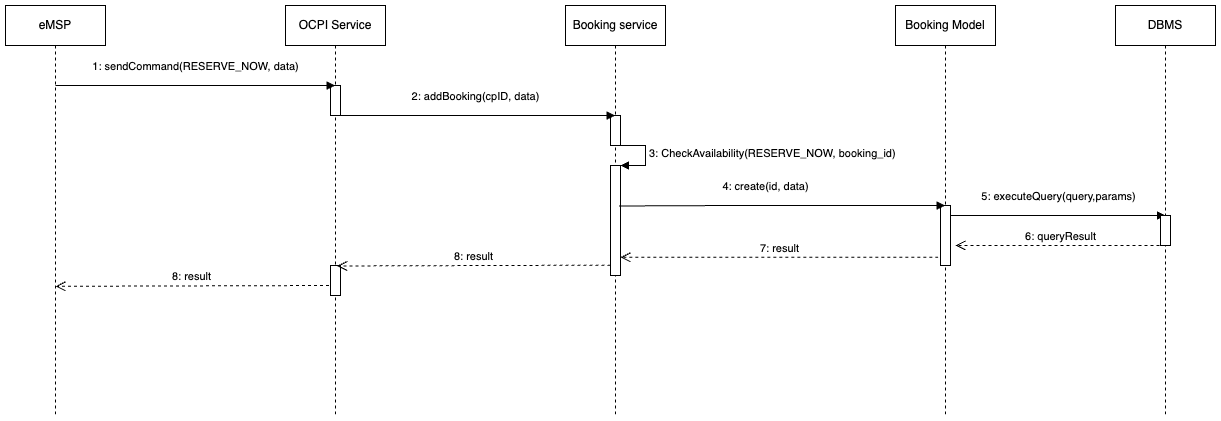

The diagram above was exported from draw.io. Its source (the exported page's mxGraphModel, read from the mxfile embedded in the PNG):
<mxGraphModel dx="899" dy="672" grid="0" gridSize="10" guides="1" tooltips="1" connect="1" arrows="1" fold="1" page="0" pageScale="1" pageWidth="827" pageHeight="1169" math="0" shadow="0">
  <root>
    <mxCell id="0" />
    <mxCell id="1" parent="0" />
    <mxCell id="v2HRP-h-7QkER9Nf6UZG-1" value="eMSP" style="shape=umlLifeline;perimeter=lifelinePerimeter;whiteSpace=wrap;html=1;container=1;collapsible=0;recursiveResize=0;outlineConnect=0;" parent="1" vertex="1">
      <mxGeometry x="100" y="160" width="100" height="410" as="geometry" />
    </mxCell>
    <mxCell id="v2HRP-h-7QkER9Nf6UZG-2" value="Booking service" style="shape=umlLifeline;perimeter=lifelinePerimeter;whiteSpace=wrap;html=1;container=1;collapsible=0;recursiveResize=0;outlineConnect=0;" parent="1" vertex="1">
      <mxGeometry x="660" y="160" width="100" height="410" as="geometry" />
    </mxCell>
    <mxCell id="v2HRP-h-7QkER9Nf6UZG-9" value="" style="html=1;points=[];perimeter=orthogonalPerimeter;" parent="v2HRP-h-7QkER9Nf6UZG-2" vertex="1">
      <mxGeometry x="45" y="110" width="10" height="30" as="geometry" />
    </mxCell>
    <mxCell id="v2HRP-h-7QkER9Nf6UZG-10" value="" style="html=1;points=[];perimeter=orthogonalPerimeter;" parent="v2HRP-h-7QkER9Nf6UZG-2" vertex="1">
      <mxGeometry x="45" y="160" width="10" height="110" as="geometry" />
    </mxCell>
    <mxCell id="v2HRP-h-7QkER9Nf6UZG-11" value="3: CheckAvailability(RESERVE_NOW, booking_id)&amp;nbsp;" style="edgeStyle=orthogonalEdgeStyle;html=1;align=left;spacingLeft=2;endArrow=block;rounded=0;entryX=1;entryY=0;" parent="v2HRP-h-7QkER9Nf6UZG-2" target="v2HRP-h-7QkER9Nf6UZG-10" edge="1">
      <mxGeometry relative="1" as="geometry">
        <mxPoint x="50" y="140" as="sourcePoint" />
        <Array as="points">
          <mxPoint x="80" y="140" />
        </Array>
      </mxGeometry>
    </mxCell>
    <mxCell id="v2HRP-h-7QkER9Nf6UZG-3" value="Booking Model" style="shape=umlLifeline;perimeter=lifelinePerimeter;whiteSpace=wrap;html=1;container=1;collapsible=0;recursiveResize=0;outlineConnect=0;" parent="1" vertex="1">
      <mxGeometry x="990" y="160" width="100" height="410" as="geometry" />
    </mxCell>
    <mxCell id="v2HRP-h-7QkER9Nf6UZG-13" value="" style="html=1;points=[];perimeter=orthogonalPerimeter;" parent="v2HRP-h-7QkER9Nf6UZG-3" vertex="1">
      <mxGeometry x="45" y="200" width="10" height="60" as="geometry" />
    </mxCell>
    <mxCell id="v2HRP-h-7QkER9Nf6UZG-4" value="DBMS" style="shape=umlLifeline;perimeter=lifelinePerimeter;whiteSpace=wrap;html=1;container=1;collapsible=0;recursiveResize=0;outlineConnect=0;" parent="1" vertex="1">
      <mxGeometry x="1210" y="160" width="100" height="410" as="geometry" />
    </mxCell>
    <mxCell id="v2HRP-h-7QkER9Nf6UZG-14" value="5: executeQuery(query,params)" style="html=1;verticalAlign=bottom;endArrow=block;rounded=0;" parent="v2HRP-h-7QkER9Nf6UZG-4" edge="1">
      <mxGeometry x="0.0028" y="10" width="80" relative="1" as="geometry">
        <mxPoint x="-165" y="210" as="sourcePoint" />
        <mxPoint x="50" y="210" as="targetPoint" />
        <mxPoint as="offset" />
      </mxGeometry>
    </mxCell>
    <mxCell id="v2HRP-h-7QkER9Nf6UZG-15" value="" style="html=1;points=[];perimeter=orthogonalPerimeter;" parent="v2HRP-h-7QkER9Nf6UZG-4" vertex="1">
      <mxGeometry x="45" y="210" width="10" height="30" as="geometry" />
    </mxCell>
    <mxCell id="v2HRP-h-7QkER9Nf6UZG-5" value="OCPI Service" style="shape=umlLifeline;perimeter=lifelinePerimeter;whiteSpace=wrap;html=1;container=1;collapsible=0;recursiveResize=0;outlineConnect=0;" parent="1" vertex="1">
      <mxGeometry x="380" y="160" width="100" height="410" as="geometry" />
    </mxCell>
    <mxCell id="v2HRP-h-7QkER9Nf6UZG-8" value="" style="html=1;points=[];perimeter=orthogonalPerimeter;" parent="v2HRP-h-7QkER9Nf6UZG-5" vertex="1">
      <mxGeometry x="45" y="80" width="10" height="30" as="geometry" />
    </mxCell>
    <mxCell id="v2HRP-h-7QkER9Nf6UZG-20" value="" style="html=1;points=[];perimeter=orthogonalPerimeter;" parent="v2HRP-h-7QkER9Nf6UZG-5" vertex="1">
      <mxGeometry x="45" y="260" width="10" height="30" as="geometry" />
    </mxCell>
    <mxCell id="v2HRP-h-7QkER9Nf6UZG-6" value="1: sendCommand(RESERVE_NOW, data)" style="html=1;verticalAlign=bottom;endArrow=block;rounded=0;" parent="1" target="v2HRP-h-7QkER9Nf6UZG-5" edge="1">
      <mxGeometry x="0.0028" y="10" width="80" relative="1" as="geometry">
        <mxPoint x="150" y="240" as="sourcePoint" />
        <mxPoint x="230" y="240" as="targetPoint" />
        <mxPoint as="offset" />
      </mxGeometry>
    </mxCell>
    <mxCell id="v2HRP-h-7QkER9Nf6UZG-7" value="2: addBooking(cpID, data)" style="html=1;verticalAlign=bottom;endArrow=block;rounded=0;" parent="1" edge="1">
      <mxGeometry x="0.0028" y="10" width="80" relative="1" as="geometry">
        <mxPoint x="430" y="270" as="sourcePoint" />
        <mxPoint x="709.5" y="270" as="targetPoint" />
        <mxPoint as="offset" />
      </mxGeometry>
    </mxCell>
    <mxCell id="v2HRP-h-7QkER9Nf6UZG-12" value="4: create(id, data)" style="html=1;verticalAlign=bottom;endArrow=block;rounded=0;exitX=0.857;exitY=0.368;exitDx=0;exitDy=0;exitPerimeter=0;" parent="1" source="v2HRP-h-7QkER9Nf6UZG-10" target="v2HRP-h-7QkER9Nf6UZG-3" edge="1">
      <mxGeometry x="-0.1066" y="10" width="80" relative="1" as="geometry">
        <mxPoint x="720" y="360" as="sourcePoint" />
        <mxPoint x="999.5" y="350" as="targetPoint" />
        <mxPoint as="offset" />
        <Array as="points">
          <mxPoint x="830" y="360" />
        </Array>
      </mxGeometry>
    </mxCell>
    <mxCell id="v2HRP-h-7QkER9Nf6UZG-17" value="6: queryResult" style="html=1;verticalAlign=bottom;endArrow=open;dashed=1;endSize=8;rounded=0;" parent="1" edge="1">
      <mxGeometry relative="1" as="geometry">
        <mxPoint x="1260" y="400" as="sourcePoint" />
        <mxPoint x="1050" y="400" as="targetPoint" />
      </mxGeometry>
    </mxCell>
    <mxCell id="v2HRP-h-7QkER9Nf6UZG-18" value="7: result" style="html=1;verticalAlign=bottom;endArrow=open;dashed=1;endSize=8;rounded=0;exitX=-0.217;exitY=0.862;exitDx=0;exitDy=0;exitPerimeter=0;" parent="1" source="v2HRP-h-7QkER9Nf6UZG-13" target="v2HRP-h-7QkER9Nf6UZG-10" edge="1">
      <mxGeometry relative="1" as="geometry">
        <mxPoint x="1037" y="410" as="sourcePoint" />
        <mxPoint x="827" y="410" as="targetPoint" />
      </mxGeometry>
    </mxCell>
    <mxCell id="v2HRP-h-7QkER9Nf6UZG-21" value="8: result" style="html=1;verticalAlign=bottom;endArrow=open;dashed=1;endSize=8;rounded=0;entryX=0.667;entryY=0.016;entryDx=0;entryDy=0;entryPerimeter=0;exitX=0.012;exitY=0.906;exitDx=0;exitDy=0;exitPerimeter=0;" parent="1" source="v2HRP-h-7QkER9Nf6UZG-10" target="v2HRP-h-7QkER9Nf6UZG-20" edge="1">
      <mxGeometry relative="1" as="geometry">
        <mxPoint x="700" y="420" as="sourcePoint" />
        <mxPoint x="440" y="420" as="targetPoint" />
      </mxGeometry>
    </mxCell>
    <mxCell id="v2HRP-h-7QkER9Nf6UZG-22" value="8: result" style="html=1;verticalAlign=bottom;endArrow=open;dashed=1;endSize=8;rounded=0;entryX=0.667;entryY=0.016;entryDx=0;entryDy=0;entryPerimeter=0;exitX=0.012;exitY=0.906;exitDx=0;exitDy=0;exitPerimeter=0;" parent="1" edge="1">
      <mxGeometry relative="1" as="geometry">
        <mxPoint x="423.4499999999999" y="440.00000000000006" as="sourcePoint" />
        <mxPoint x="150.00000000000006" y="440.82" as="targetPoint" />
      </mxGeometry>
    </mxCell>
  </root>
</mxGraphModel>